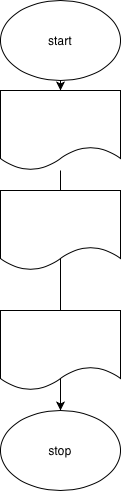

The diagram above was exported from draw.io. Its source (the exported page's mxGraphModel, read from the mxfile embedded in the PNG):
<mxGraphModel dx="934" dy="652" grid="1" gridSize="10" guides="1" tooltips="1" connect="1" arrows="1" fold="1" page="1" pageScale="1" pageWidth="827" pageHeight="1169" math="0" shadow="0">
  <root>
    <mxCell id="0" />
    <mxCell id="1" parent="0" />
    <mxCell id="FHV1F9WG39Gi7o-SEgyr-6" edge="1" parent="1" source="FHV1F9WG39Gi7o-SEgyr-9" style="edgeStyle=orthogonalEdgeStyle;rounded=0;orthogonalLoop=1;jettySize=auto;html=1;exitX=0.5;exitY=1;exitDx=0;exitDy=0;entryX=0.5;entryY=0;entryDx=0;entryDy=0;" target="FHV1F9WG39Gi7o-SEgyr-2">
      <mxGeometry relative="1" as="geometry">
        <Array as="points">
          <mxPoint x="260" y="640" />
          <mxPoint x="260" y="640" />
        </Array>
      </mxGeometry>
    </mxCell>
    <mxCell id="FHV1F9WG39Gi7o-SEgyr-1" parent="1" style="ellipse;whiteSpace=wrap;html=1;" value="" vertex="1">
      <mxGeometry height="80" width="120" x="200" y="430" as="geometry" />
    </mxCell>
    <mxCell id="FHV1F9WG39Gi7o-SEgyr-2" parent="1" style="ellipse;whiteSpace=wrap;html=1;" value="" vertex="1">
      <mxGeometry height="80" width="120" x="200" y="840" as="geometry" />
    </mxCell>
    <mxCell id="FHV1F9WG39Gi7o-SEgyr-4" parent="1" style="text;html=1;whiteSpace=wrap;strokeColor=none;fillColor=none;align=center;verticalAlign=middle;rounded=0;" value="start" vertex="1">
      <mxGeometry height="30" width="60" x="230" y="455" as="geometry" />
    </mxCell>
    <mxCell id="FHV1F9WG39Gi7o-SEgyr-5" parent="1" style="text;html=1;whiteSpace=wrap;strokeColor=none;fillColor=none;align=center;verticalAlign=middle;rounded=0;" value="stop" vertex="1">
      <mxGeometry height="30" width="60" x="230" y="865" as="geometry" />
    </mxCell>
    <mxCell id="FHV1F9WG39Gi7o-SEgyr-10" edge="1" parent="1" source="FHV1F9WG39Gi7o-SEgyr-1" style="edgeStyle=orthogonalEdgeStyle;rounded=0;orthogonalLoop=1;jettySize=auto;html=1;exitX=0.5;exitY=1;exitDx=0;exitDy=0;entryX=0.5;entryY=0;entryDx=0;entryDy=0;" target="FHV1F9WG39Gi7o-SEgyr-9" value="">
      <mxGeometry relative="1" as="geometry">
        <Array as="points" />
        <mxPoint x="260" y="510" as="sourcePoint" />
        <mxPoint x="260" y="780" as="targetPoint" />
      </mxGeometry>
    </mxCell>
    <mxCell id="FHV1F9WG39Gi7o-SEgyr-9" parent="1" style="shape=document;whiteSpace=wrap;html=1;boundedLbl=1;" value="" vertex="1">
      <mxGeometry height="80" width="120" x="200" y="520" as="geometry" />
    </mxCell>
    <mxCell id="FHV1F9WG39Gi7o-SEgyr-11" parent="1" style="shape=document;whiteSpace=wrap;html=1;boundedLbl=1;" value="" vertex="1">
      <mxGeometry height="80" width="120" x="200" y="740" as="geometry" />
    </mxCell>
    <mxCell id="FHV1F9WG39Gi7o-SEgyr-12" parent="1" style="shape=document;whiteSpace=wrap;html=1;boundedLbl=1;" value="" vertex="1">
      <mxGeometry height="80" width="120" x="200" y="620" as="geometry" />
    </mxCell>
  </root>
</mxGraphModel>